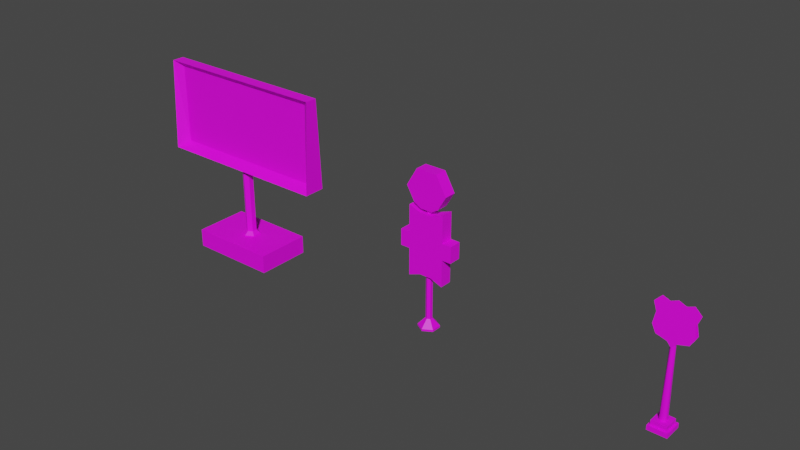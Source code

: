 # Source: Billboards.blend  (saved by Blender 3.1.7; exported with 4.5.12 LTS)
import bpy
from mathutils import Matrix  # noqa: F401  (used for matrix-valued properties, if any)

bpy.ops.wm.read_factory_settings(use_empty=True)
scene = bpy.context.scene
scene.name = 'Scene'

# ---- collections
col_collection = bpy.data.collections.new('Collection'); scene.collection.children.link(col_collection)

# ---- images (referenced by path relative to the original .blend; pixels are not part of the script)
import os
ASSET_DIR = os.environ.get("B2B_ASSET_DIR", "")  # directory of the original .blend (textures are referenced by path, not embedded)
HERE = os.path.dirname(os.path.abspath(__file__))  # packed textures are extracted next to this script under _unpacked/

def load_image(name, relpath, width, height, colorspace="sRGB"):
    """Load a texture the original file referenced (path relative to the .blend, or extracted next to this script)."""
    p = next((c for c in (os.path.join(HERE, relpath), os.path.join(ASSET_DIR, relpath)) if relpath and os.path.exists(c)), "")
    if p:
        img = bpy.data.images.load(p, check_existing=True)
        img.name = name
    else:  # same state as the original file: an image datablock whose file is absent (Cycles renders it pink)
        img = bpy.data.images.new(name, width, height)
        img.source = "FILE"
        img.filepath = "//" + (relpath or name)
    img.colorspace_settings.name = colorspace
    return img
img_signs_png = load_image('signs.png', 'signs.png', 1024, 1024, 'sRGB')

# ---- materials (node trees are filled in below, after node groups)
mat_material = bpy.data.materials.new('Material')
mat_material.use_transparent_shadow = False

# ---- node groups
ng_auto_smooth = bpy.data.node_groups.new('Auto Smooth', 'GeometryNodeTree')
_s = ng_auto_smooth.interface.new_socket(name='Geometry', in_out='OUTPUT', socket_type='NodeSocketGeometry')
_s = ng_auto_smooth.interface.new_socket(name='Geometry', in_out='INPUT', socket_type='NodeSocketGeometry')
_s = ng_auto_smooth.interface.new_socket(name='Angle', in_out='INPUT', socket_type='NodeSocketFloat')
_s.subtype = 'ANGLE'
_s.min_value = 0.0
_s.max_value = 3.142
ng_auto_smooth.is_modifier = True
_N = ng_auto_smooth.nodes; _L = ng_auto_smooth.links
n0 = _N.new('NodeGroupOutput'); n0.name = 'Group Output'; n0.location = (480, -100)
n1 = _N.new('NodeGroupInput'); n1.name = 'Group Input'; n1.location = (-420, -300)
n2 = _N.new('NodeGroupInput'); n2.name = 'Group Input.001'; n2.location = (-60, -100)
n3 = _N.new('GeometryNodeSetShadeSmooth'); n3.name = 'Set Shade Smooth'; n3.location = (120, -100)
n3.domain = 'EDGE'
n4 = _N.new('GeometryNodeSetShadeSmooth'); n4.name = 'Set Shade Smooth.001'; n4.location = (300, -100)
n5 = _N.new('GeometryNodeInputMeshEdgeAngle'); n5.name = 'Edge Angle'; n5.location = (-420, -220)
n6 = _N.new('GeometryNodeInputEdgeSmooth'); n6.name = 'Is Edge Smooth'; n6.location = (-60, -160)
n7 = _N.new('GeometryNodeInputShadeSmooth'); n7.name = 'Is Face Smooth'; n7.location = (-240, -340)
n8 = _N.new('FunctionNodeBooleanMath'); n8.name = 'Boolean Math'; n8.location = (-60, -220)
n9 = _N.new('FunctionNodeCompare'); n9.name = 'Compare'; n9.location = (-240, -180)
n9.operation = 'LESS_EQUAL'
_L.new(n5.outputs[0], n9.inputs[0])
_L.new(n4.outputs[0], n0.inputs[0])
_L.new(n1.outputs[1], n9.inputs[1])
_L.new(n9.outputs[0], n8.inputs[0])
_L.new(n7.outputs[0], n8.inputs[1])
_L.new(n2.outputs[0], n3.inputs[0])
_L.new(n6.outputs[0], n3.inputs[1])
_L.new(n3.outputs[0], n4.inputs[0])
_L.new(n8.outputs[0], n3.inputs[2])
n0.is_active_output = True

# ---- material node trees
mat_material.use_nodes = True; mat_material.node_tree.nodes.clear()
_N = mat_material.node_tree.nodes; _L = mat_material.node_tree.links
n0 = _N.new('ShaderNodeBsdfPrincipled'); n0.name = 'Principled BSDF'; n0.location = (10, 300)
n0.distribution = 'GGX'
n0.subsurface_method = 'RANDOM_WALK_SKIN'
n0.inputs[3].default_value = 1.45
n0.inputs[27].default_value = (0.0, 0.0, 0.0, 1.0)
n0.inputs[28].default_value = 1.0
n1 = _N.new('ShaderNodeOutputMaterial'); n1.name = 'Material Output'; n1.location = (300, 300)
n2 = _N.new('ShaderNodeTexImage'); n2.name = 'Image Texture'; n2.location = (-411, 180)
n2.image = img_signs_png
_L.new(n0.outputs[0], n1.inputs[0])
_L.new(n2.outputs[0], n0.inputs[0])
_L.new(n2.outputs[1], n0.inputs[4])
n1.is_active_output = True

# ---- world
world_world = bpy.data.worlds.new('World'); scene.world = world_world
world_world.use_nodes = True; world_world.node_tree.nodes.clear()
_N = world_world.node_tree.nodes; _L = world_world.node_tree.links
n0 = _N.new('ShaderNodeOutputWorld'); n0.name = 'World Output'; n0.location = (300, 300)
n1 = _N.new('ShaderNodeBackground'); n1.name = 'Background'; n1.location = (10, 300)
n1.inputs[0].default_value = (0.05088, 0.05088, 0.05088, 1.0)
_L.new(n1.outputs[0], n0.inputs[0])
n0.is_active_output = True
world_world.color = (0.05088, 0.05088, 0.05088)
world_world.use_sun_shadow = False
world_world.sun_shadow_jitter_overblur = 0.0

# ---- meshes
me_billboardplatform = bpy.data.meshes.new('BillboardPlatform')
me_billboardplatform.from_pydata([(-4.885, -3.004, 0.0), (-4.885, -3.004, 2.0), (-4.885, 3.004, 0.0), (-4.885, 3.004, 2.0), (4.885, -3.004, 0.0), (4.885, -3.004, 2.0), (4.885, 3.004, 0.0), (4.885, 3.004, 2.0)], [], [(0, 1, 3, 2), (2, 3, 7, 6), (6, 7, 5, 4), (4, 5, 1, 0), (2, 6, 4, 0), (7, 3, 1, 5)])
_uv = me_billboardplatform.uv_layers.new(name='UVMap')
_uv.uv.foreach_set('vector', [0.4374, 0.9449, 0.4746, 0.9449, 0.4746, 0.833, 0.4374, 0.833, 0.431, 0.9897, 0.4768, 0.9897, 0.4768, 0.7656, 0.431, 0.7656, 0.4374, 0.833, 0.4746, 0.833, 0.4746, 0.9449, 0.4374, 0.9449, 0.431, 0.7656, 0.4768, 0.7656, 0.4768, 0.9897, 0.431, 0.9897, 0.4806, 0.9351, 0.4806, 0.8358, 0.4307, 0.8358, 0.4307, 0.9351, 0.4806, 0.8358, 0.4806, 0.9351, 0.4307, 0.9351, 0.4307, 0.8358])
me_billboardplatform.materials.append(mat_material)
me_billboardplatform.use_remesh_fix_poles = True
me_billboardplatform.use_remesh_preserve_attributes = False
me_billboardplatform.update()
me_billboard = bpy.data.meshes.new('Billboard')
me_billboard.from_pydata([(-1.987e-08, 1.0, 0.0), (-0.866, 0.5, 0.0), (-0.866, -0.5, 0.0), (6.755e-08, -1.0, 0.0), (0.866, -0.5, 0.0), (0.866, 0.5, 0.0), (-4.225e-08, 0.5664, 0.5141), (-0.4905, 0.2832, 0.5141), (-0.4905, -0.2832, 0.5141), (3.025e-08, -0.5664, 0.5141), (0.4905, -0.2832, 0.5141), (0.4905, 0.2832, 0.5141), (-0.866, 0.5, 0.1371), (-1.987e-08, 1.0, 0.1371), (-0.866, -0.5, 0.1371), (6.755e-08, -1.0, 0.1371), (0.866, -0.5, 0.1371), (0.866, 0.5, 0.1371), (-9.451e-08, 0.5664, 7.818), (-0.4905, 0.2832, 7.818), (-0.4905, -0.2832, 7.818), (-2.201e-08, -0.5664, 7.818), (0.4905, -0.2832, 7.818), (0.4905, 0.2832, 7.818), (-9.038, 9.934e-09, 8.684), (-9.038, 9.934e-09, 17.37), (9.038, 9.934e-09, 8.684), (9.038, 9.934e-09, 17.37), (-9.949, -1.174, 8.029), (-9.949, -0.6618, 18.03), (-9.949, 0.6618, 18.03), (-9.949, 1.174, 8.029), (9.949, 1.174, 8.029), (9.949, 0.6618, 18.03), (9.949, -0.6618, 18.03), (9.949, -1.174, 8.029), (-0.6857, 0.3959, 8.089), (-1.143e-07, 0.7917, 8.089), (-0.6857, -0.3959, 8.089), (-1.298e-08, -0.7917, 8.089), (0.6857, -0.3959, 8.089), (0.6857, 0.3959, 8.089)], [], [(1, 0, 5, 4, 3, 2), (7, 8, 20, 19), (0, 1, 12, 13), (5, 0, 13, 17), (3, 4, 16, 15), (1, 2, 14, 12), (4, 5, 17, 16), (2, 3, 15, 14), (7, 6, 13, 12), (8, 7, 12, 14), (9, 8, 14, 15), (10, 9, 15, 16), (11, 10, 16, 17), (6, 11, 17, 13), (22, 23, 41, 40), (10, 11, 23, 22), (8, 9, 21, 20), (6, 7, 19, 18), (11, 6, 18, 23), (9, 10, 22, 21), (28, 29, 30, 31), (32, 33, 34, 35), (26, 27, 25, 24), (31, 32, 35, 28), (33, 30, 29, 34), (24, 25, 29, 28), (25, 24, 31, 30), (24, 26, 32, 31), (27, 25, 30, 33), (26, 27, 33, 32), (27, 26, 35, 34), (26, 24, 28, 35), (25, 27, 34, 29), (36, 38, 39, 40, 41, 37), (20, 21, 39, 38), (18, 19, 36, 37), (23, 18, 37, 41), (21, 22, 40, 39), (19, 20, 38, 36)])
_uv = me_billboard.uv_layers.new(name='UVMap')
_uv.uv.foreach_set('vector', [0.5028, 0.2679, 0.5132, 0.2679, 0.5236, 0.2679, 0.5236, 0.2679, 0.5132, 0.2679, 0.5028, 0.2679, 0.4727, 0.2723, 0.4417, 0.2723, 0.4417, 0.6026, 0.4727, 0.6026, 0.5132, 0.2679, 0.5028, 0.2679, 0.5028, 0.2695, 0.5132, 0.2695, 0.5236, 0.2679, 0.5132, 0.2679, 0.5132, 0.2695, 0.5236, 0.2695, 0.5132, 0.2679, 0.5236, 0.2679, 0.5236, 0.2695, 0.5132, 0.2695, 0.5028, 0.2679, 0.5028, 0.2679, 0.5028, 0.2695, 0.5028, 0.2695, 0.5236, 0.2679, 0.5236, 0.2679, 0.5236, 0.2695, 0.5236, 0.2695, 0.5028, 0.2679, 0.5132, 0.2679, 0.5132, 0.2695, 0.5028, 0.2695, 0.5073, 0.2741, 0.5132, 0.2741, 0.5132, 0.2695, 0.5028, 0.2695, 0.5073, 0.2741, 0.5073, 0.2741, 0.5028, 0.2695, 0.5028, 0.2695, 0.5132, 0.2741, 0.5073, 0.2741, 0.5028, 0.2695, 0.5132, 0.2695, 0.5191, 0.2741, 0.5132, 0.2741, 0.5132, 0.2695, 0.5236, 0.2695, 0.5191, 0.2741, 0.5191, 0.2741, 0.5236, 0.2695, 0.5236, 0.2695, 0.5132, 0.2741, 0.5191, 0.2741, 0.5236, 0.2695, 0.5132, 0.2695, 0.5191, 0.3619, 0.5191, 0.3619, 0.5214, 0.3652, 0.5214, 0.3652, 0.4417, 0.2723, 0.4727, 0.2723, 0.4727, 0.6026, 0.4417, 0.6026, 0.4236, 0.2725, 0.4589, 0.2725, 0.4589, 0.6037, 0.4236, 0.6037, 0.4589, 0.2725, 0.4236, 0.2725, 0.4236, 0.6037, 0.4589, 0.6037, 0.4941, 0.2725, 0.4589, 0.2725, 0.4589, 0.6037, 0.4941, 0.6037, 0.4589, 0.2725, 0.4941, 0.2725, 0.4941, 0.6037, 0.4589, 0.6037, 0.5079, 0.9807, 0.776, 0.9728, 0.776, 0.9526, 0.5079, 0.9447, 0.5909, 0.02168, 0.8589, 0.02953, 0.8589, 0.0498, 0.5909, 0.05764, 0.5321, 0.06059, 0.9553, 0.06059, 0.9553, 0.9412, 0.5321, 0.9412, 0.5047, 0.6114, 0.5047, 0.4134, 0.5281, 0.4134, 0.5281, 0.6114, 0.9814, 0.0415, 0.9814, 0.9242, 0.9576, 0.9242, 0.9576, 0.0415, 0.5321, 0.9412, 0.9553, 0.9412, 0.9872, 0.9856, 0.5002, 0.9856, 0.9553, 0.9412, 0.5321, 0.9412, 0.5002, 0.9856, 0.9872, 0.9856, 0.5321, 0.9412, 0.5321, 0.06059, 0.5002, 0.01622, 0.5002, 0.9856, 0.9553, 0.06059, 0.9553, 0.9412, 0.9872, 0.9856, 0.9872, 0.01622, 0.5321, 0.06059, 0.9553, 0.06059, 0.9872, 0.01622, 0.5002, 0.01622, 0.9553, 0.06059, 0.5321, 0.06059, 0.5002, 0.01622, 0.9872, 0.01622, 0.5321, 0.06059, 0.5321, 0.9412, 0.5017, 0.9825, 0.5041, 0.0211, 0.9553, 0.9412, 0.9553, 0.06059, 0.9872, 0.01622, 0.9872, 0.9856, 0.5049, 0.3652, 0.5049, 0.3652, 0.5132, 0.3652, 0.5214, 0.3652, 0.5214, 0.3652, 0.5132, 0.3652, 0.5073, 0.3619, 0.5132, 0.3619, 0.5132, 0.3652, 0.5049, 0.3652, 0.5132, 0.3619, 0.5073, 0.3619, 0.5049, 0.3652, 0.5132, 0.3652, 0.5191, 0.3619, 0.5132, 0.3619, 0.5132, 0.3652, 0.5214, 0.3652, 0.5132, 0.3619, 0.5191, 0.3619, 0.5214, 0.3652, 0.5132, 0.3652, 0.5073, 0.3619, 0.5073, 0.3619, 0.5049, 0.3652, 0.5049, 0.3652])
me_billboard.materials.append(mat_material)
me_billboard.use_remesh_fix_poles = True
me_billboard.use_remesh_preserve_attributes = False
me_billboard.update()
me_roadsign = bpy.data.meshes.new('RoadSign')
me_roadsign.from_pydata([(-1.0, -1.0, 0.008074), (-0.789, -0.789, 0.4897), (-1.0, 1.0, 0.008074), (-0.789, 0.789, 0.4897), (1.0, -1.0, 0.008074), (0.789, -0.789, 0.4897), (1.0, 1.0, 0.008074), (0.789, 0.789, 0.4897), (-1.0, -1.0, 0.4897), (-1.0, 1.0, 0.4897), (1.0, 1.0, 0.4897), (1.0, -1.0, 0.4897), (-0.789, -0.789, 0.9929), (-0.789, 0.789, 0.9929), (0.789, 0.789, 0.9929), (0.789, -0.789, 0.9929), (-1.542, -0.325, 9.197), (1.542, -0.325, 9.197), (-1.439, -0.01655, 12.72), (1.439, -0.01655, 12.72), (-1.768, -0.1548, 11.14), (0.0, -0.3929, 8.42), (1.768, -0.1548, 11.14), (0.0, -0.01408, 12.75), (0.0, -0.1548, 11.14), (-1.958, -0.2571, 9.972), (0.4319, -0.3516, 8.893), (2.106, -0.07928, 12.0), (-0.7197, -0.0429, 12.42), (-2.106, -0.07928, 12.0), (-0.4319, -0.3516, 8.893), (1.958, -0.2571, 9.972), (0.7197, -0.0429, 12.42), (0.0, -0.07928, 12.0), (0.0, -0.2571, 9.972), (-0.8841, -0.1548, 11.14), (0.8841, -0.1548, 11.14), (1.027, -0.2571, 9.972), (-1.027, -0.2571, 9.972), (-0.7197, -0.07928, 12.0), (0.7197, -0.07928, 12.0), (-1.542, 0.3259, 9.197), (1.542, 0.3259, 9.197), (-1.439, 0.01749, 12.72), (1.439, 0.01749, 12.72), (-1.768, 0.1558, 11.14), (0.0, 0.3938, 8.42), (1.768, 0.1558, 11.14), (0.0, 0.01502, 12.75), (0.0, 0.1558, 11.14), (-1.958, 0.258, 9.972), (0.4319, 0.3525, 8.893), (2.106, 0.08021, 12.0), (-0.7197, 0.04383, 12.42), (-2.106, 0.08021, 12.0), (-0.4319, 0.3525, 8.893), (1.958, 0.258, 9.972), (0.7197, 0.04383, 12.42), (0.0, 0.08021, 12.0), (0.0, 0.258, 9.972), (-0.8841, 0.1558, 11.14), (0.8841, 0.1558, 11.14), (1.027, 0.258, 9.972), (-1.027, 0.258, 9.972), (-0.7197, 0.08021, 12.0), (0.7197, 0.08021, 12.0), (-0.1969, -0.3514, 0.9929), (-0.3514, -0.1969, 0.9929), (-0.6378, -0.6378, 0.9929), (-0.3514, 0.1969, 0.9929), (-0.1969, 0.3514, 0.9929), (-0.6378, 0.6378, 0.9929), (0.1969, 0.3514, 0.9929), (0.3514, 0.1969, 0.9929), (0.6378, 0.6378, 0.9929), (0.3514, -0.1969, 0.9929), (0.1969, -0.3514, 0.9929), (0.6378, -0.6378, 0.9929), (-0.2504, -0.0364, 9.967), (-0.0364, -0.2504, 9.967), (-0.0364, 0.2504, 9.967), (-0.2504, 0.0364, 9.967), (0.2504, 0.0364, 9.967), (0.0364, 0.2504, 9.967), (0.0364, -0.2504, 9.967), (0.2504, -0.0364, 9.967)], [], [(0, 8, 9, 2), (2, 9, 10, 6), (6, 10, 11, 4), (4, 11, 8, 0), (2, 6, 4, 0), (5, 7, 14, 15), (1, 3, 9, 8), (3, 7, 10, 9), (7, 5, 11, 10), (5, 1, 8, 11), (82, 83, 80, 81, 78, 79, 84, 85), (3, 1, 12, 13), (1, 5, 15, 12), (7, 3, 13, 14), (66, 76, 84, 79), (74, 73, 75, 77, 15, 14), (75, 73, 82, 85), (72, 70, 80, 83), (68, 67, 69, 71, 13, 12), (77, 76, 66, 68, 12, 15), (71, 70, 72, 74, 14, 13), (40, 27, 19, 32), (39, 33, 23, 28), (38, 34, 24, 35), (37, 31, 22, 36), (34, 37, 36, 24), (21, 26, 37, 34), (26, 17, 31, 37), (25, 38, 35, 20), (16, 30, 38, 25), (30, 21, 34, 38), (29, 39, 28, 18), (20, 35, 39, 29), (35, 24, 33, 39), (33, 40, 32, 23), (24, 36, 40, 33), (36, 22, 27, 40), (65, 57, 44, 52), (64, 53, 48, 58), (63, 60, 49, 59), (62, 61, 47, 56), (59, 49, 61, 62), (46, 59, 62, 51), (51, 62, 56, 42), (50, 45, 60, 63), (41, 50, 63, 55), (55, 63, 59, 46), (54, 43, 53, 64), (45, 54, 64, 60), (60, 64, 58, 49), (58, 48, 57, 65), (49, 58, 65, 61), (61, 65, 52, 47), (66, 67, 68), (69, 70, 71), (72, 73, 74), (75, 76, 77), (72, 83, 82, 73), (84, 76, 75, 85), (66, 79, 78, 67), (80, 70, 69, 81), (69, 67, 78, 81)])
me_roadsign.polygons.foreach_set('use_smooth', [True] * 62)
_uv = me_roadsign.uv_layers.new(name='UVMap')
_uv.uv.foreach_set('vector', [0.4306, 0.2852, 0.4306, 0.2976, 0.4901, 0.2976, 0.4901, 0.2852, 0.431, 0.2865, 0.431, 0.2988, 0.4901, 0.2988, 0.4901, 0.2865, 0.4901, 0.2852, 0.4901, 0.2976, 0.4306, 0.2976, 0.4306, 0.2852, 0.4901, 0.2865, 0.4901, 0.2988, 0.431, 0.2988, 0.431, 0.2865, 0.431, 0.2865, 0.4901, 0.2865, 0.4901, 0.2865, 0.431, 0.2865, 0.4369, 0.2976, 0.4838, 0.2976, 0.4838, 0.3105, 0.4369, 0.3105, 0.4372, 0.2988, 0.4372, 0.2988, 0.431, 0.2988, 0.431, 0.2988, 0.4372, 0.2988, 0.4839, 0.2988, 0.4901, 0.2988, 0.431, 0.2988, 0.4839, 0.2988, 0.4839, 0.2988, 0.4901, 0.2988, 0.4901, 0.2988, 0.4839, 0.2988, 0.4372, 0.2988, 0.431, 0.2988, 0.4901, 0.2988, 0.4564, 0.6032, 0.4471, 0.6032, 0.4439, 0.6032, 0.4345, 0.6032, 0.4345, 0.6032, 0.4439, 0.6032, 0.4471, 0.6032, 0.4564, 0.6032, 0.4838, 0.2976, 0.4369, 0.2976, 0.4369, 0.3105, 0.4838, 0.3105, 0.4372, 0.2988, 0.4839, 0.2988, 0.4839, 0.3116, 0.4372, 0.3116, 0.4839, 0.2988, 0.4372, 0.2988, 0.4372, 0.3116, 0.4839, 0.3116, 0.4336, 0.2711, 0.4574, 0.2711, 0.4471, 0.6032, 0.4439, 0.6032, 0.4794, 0.3116, 0.475, 0.3116, 0.475, 0.3116, 0.4794, 0.3116, 0.4839, 0.3116, 0.4839, 0.3116, 0.4637, 0.2811, 0.486, 0.2811, 0.4764, 0.5978, 0.4734, 0.5978, 0.4574, 0.2711, 0.4336, 0.2711, 0.4439, 0.6032, 0.4471, 0.6032, 0.4417, 0.3116, 0.4462, 0.3116, 0.4462, 0.3116, 0.4417, 0.3116, 0.4372, 0.3116, 0.4372, 0.3116, 0.4794, 0.3116, 0.4686, 0.3116, 0.4525, 0.3116, 0.4417, 0.3116, 0.4372, 0.3116, 0.4839, 0.3116, 0.4417, 0.3116, 0.4525, 0.3116, 0.4686, 0.3116, 0.4794, 0.3116, 0.4839, 0.3116, 0.4372, 0.3116, 0.4111, 0.2202, 0.4969, 0.2202, 0.4556, 0.2645, 0.4111, 0.2459, 0.322, 0.2202, 0.3665, 0.2202, 0.3665, 0.2663, 0.322, 0.2459, 0.303, 0.09438, 0.3665, 0.09438, 0.3665, 0.1667, 0.3118, 0.1667, 0.4301, 0.09438, 0.4877, 0.09438, 0.476, 0.1667, 0.4213, 0.1667, 0.3665, 0.09438, 0.4301, 0.09438, 0.4213, 0.1667, 0.3665, 0.1667, 0.3665, -0.001704, 0.3933, 0.02755, 0.4301, 0.09438, 0.3665, 0.09438, 0.3933, 0.02755, 0.462, 0.04636, 0.4877, 0.09438, 0.4301, 0.09438, 0.2453, 0.09438, 0.303, 0.09438, 0.3118, 0.1667, 0.2571, 0.1667, 0.2711, 0.04636, 0.3398, 0.02755, 0.303, 0.09438, 0.2453, 0.09438, 0.3398, 0.02755, 0.3665, -0.001704, 0.3665, 0.09438, 0.303, 0.09438, 0.2362, 0.2202, 0.322, 0.2202, 0.322, 0.2459, 0.2775, 0.2645, 0.2571, 0.1667, 0.3118, 0.1667, 0.322, 0.2202, 0.2362, 0.2202, 0.3118, 0.1667, 0.3665, 0.1667, 0.3665, 0.2202, 0.322, 0.2202, 0.3665, 0.2202, 0.4111, 0.2202, 0.4111, 0.2459, 0.3665, 0.2663, 0.3665, 0.1667, 0.4213, 0.1667, 0.4111, 0.2202, 0.3665, 0.2202, 0.4213, 0.1667, 0.476, 0.1667, 0.4969, 0.2202, 0.4111, 0.2202, 0.4111, 0.2202, 0.4111, 0.2459, 0.4556, 0.2645, 0.4969, 0.2202, 0.322, 0.2202, 0.322, 0.2459, 0.3665, 0.2663, 0.3665, 0.2202, 0.303, 0.09438, 0.3118, 0.1667, 0.3665, 0.1667, 0.3665, 0.09438, 0.4301, 0.09438, 0.4213, 0.1667, 0.476, 0.1667, 0.4877, 0.09438, 0.3665, 0.09438, 0.3665, 0.1667, 0.4213, 0.1667, 0.4301, 0.09438, 0.3665, -0.001704, 0.3665, 0.09438, 0.4301, 0.09438, 0.3933, 0.02755, 0.3933, 0.02755, 0.4301, 0.09438, 0.4877, 0.09438, 0.462, 0.04636, 0.2453, 0.09438, 0.2571, 0.1667, 0.3118, 0.1667, 0.303, 0.09438, 0.2711, 0.04636, 0.2453, 0.09438, 0.303, 0.09438, 0.3398, 0.02755, 0.3398, 0.02755, 0.303, 0.09438, 0.3665, 0.09438, 0.3665, -0.001704, 0.2362, 0.2202, 0.2775, 0.2645, 0.322, 0.2459, 0.322, 0.2202, 0.2571, 0.1667, 0.2362, 0.2202, 0.322, 0.2202, 0.3118, 0.1667, 0.3118, 0.1667, 0.322, 0.2202, 0.3665, 0.2202, 0.3665, 0.1667, 0.3665, 0.2202, 0.3665, 0.2663, 0.4111, 0.2459, 0.4111, 0.2202, 0.3665, 0.1667, 0.3665, 0.2202, 0.4111, 0.2202, 0.4213, 0.1667, 0.4213, 0.1667, 0.4111, 0.2202, 0.4969, 0.2202, 0.476, 0.1667, 0.4525, 0.3116, 0.4462, 0.3116, 0.4417, 0.3116, 0.4462, 0.3116, 0.4462, 0.3116, 0.4417, 0.3116, 0.4686, 0.3116, 0.475, 0.3116, 0.4794, 0.3116, 0.475, 0.3116, 0.4686, 0.3116, 0.4794, 0.3116, 0.4948, 0.2813, 0.4851, 0.5978, 0.4764, 0.5978, 0.486, 0.2811, 0.4646, 0.5978, 0.4549, 0.2813, 0.4637, 0.2811, 0.4734, 0.5978, 0.4336, 0.2711, 0.4439, 0.6032, 0.4345, 0.6032, 0.4242, 0.2713, 0.4439, 0.6032, 0.4336, 0.2711, 0.4242, 0.2713, 0.4345, 0.6032, 0.486, 0.2811, 0.4637, 0.2811, 0.4734, 0.5978, 0.4764, 0.5978])
me_roadsign.materials.append(mat_material)
me_roadsign.use_remesh_fix_poles = True
me_roadsign.use_remesh_preserve_attributes = False
me_roadsign.update()
me_vintagesign = bpy.data.meshes.new('VintageSign')
me_vintagesign.from_pydata([(0.002684, 1.11, 0.0008423), (-0.9586, 0.555, 0.0008423), (-0.9586, -0.555, 0.0008423), (0.002684, -1.11, 0.0008423), (0.9639, -0.555, 0.0008423), (0.9639, 0.555, 0.0008423), (0.002684, 0.3397, 1.022), (-0.2915, 0.1698, 1.022), (-0.2915, -0.1698, 1.022), (0.002684, -0.3397, 1.022), (0.2969, -0.1698, 1.022), (0.2969, 0.1698, 1.022), (-0.9586, 0.555, 0.2048), (0.002684, 1.11, 0.2048), (-0.9586, -0.555, 0.2048), (0.002684, -1.11, 0.2048), (0.9639, -0.555, 0.2048), (0.9639, 0.555, 0.2048), (0.002684, 0.3397, 13.04), (-0.2915, 0.1698, 13.04), (-0.2915, -0.1698, 13.04), (0.002684, -0.3397, 13.04), (0.2969, -0.1698, 13.04), (0.2969, 0.1698, 13.04), (-1.141, 0.6694, 16.94), (-2.279, 0.6694, 14.97), (-2.279, -0.6563, 14.97), (-1.141, -0.6563, 16.94), (1.134, -0.6563, 16.94), (2.272, -0.6563, 14.97), (-1.969, -0.6621, 5.464), (1.969, -0.6621, 5.464), (-1.969, -0.6621, 13.02), (1.969, -0.6621, 13.02), (1.969, 0.6678, 5.464), (-1.969, 0.6678, 5.464), (0.6489, -0.6621, 5.95), (-0.6489, -0.6621, 5.95), (-0.6489, -0.6621, 12.54), (0.6489, -0.6621, 12.54), (-1.969, 0.6678, 13.02), (1.969, 0.6678, 13.02), (0.6489, 0.6678, 5.95), (-0.6489, 0.6678, 5.95), (-0.6489, 0.6678, 12.54), (0.6489, 0.6678, 12.54), (-1.969, -0.6621, 10.12), (-1.969, -0.6621, 8.368), (1.969, -0.6621, 8.368), (1.969, -0.6621, 10.12), (1.969, 0.6678, 8.368), (1.969, 0.6678, 10.12), (0.6489, 0.6678, 8.371), (0.6489, 0.6678, 10.12), (-1.969, 0.6678, 10.12), (-1.969, 0.6678, 8.368), (0.6489, -0.6621, 8.371), (0.6489, -0.6621, 10.12), (-0.6489, -0.6621, 10.12), (-0.6489, -0.6621, 8.371), (-0.6489, 0.6678, 10.12), (-0.6489, 0.6678, 8.371), (-2.982, -0.6621, 10.12), (-2.982, -0.6621, 8.368), (2.982, -0.6621, 8.368), (2.982, -0.6621, 10.12), (2.982, 0.6678, 8.368), (2.982, 0.6678, 10.12), (-2.982, 0.6678, 10.12), (-2.982, 0.6678, 8.368), (1.382, -0.6563, 13.43), (0.6391, -0.6563, 13.0), (-0.6459, -0.6563, 13.0), (-1.389, -0.6563, 13.43), (1.134, 0.6694, 16.94), (2.272, 0.6694, 14.97), (1.382, 0.6694, 13.43), (0.6391, 0.6694, 13.0), (-0.6459, 0.6694, 13.0), (-1.389, 0.6694, 13.43)], [], [(1, 0, 5, 4, 3, 2), (7, 8, 20, 19), (0, 1, 12, 13), (5, 0, 13, 17), (3, 4, 16, 15), (1, 2, 14, 12), (4, 5, 17, 16), (2, 3, 15, 14), (7, 6, 13, 12), (8, 7, 12, 14), (9, 8, 14, 15), (10, 9, 15, 16), (11, 10, 16, 17), (6, 11, 17, 13), (18, 19, 20, 21, 22, 23), (10, 11, 23, 22), (8, 9, 21, 20), (6, 7, 19, 18), (11, 6, 18, 23), (9, 10, 22, 21), (46, 58, 38, 32), (54, 40, 44, 60), (57, 39, 38, 58), (57, 49, 33, 39), (53, 60, 44, 45), (53, 45, 41, 51), (30, 35, 43, 37), (49, 51, 41, 33), (36, 42, 34, 31), (47, 55, 35, 30), (39, 45, 44, 38), (37, 43, 42, 36), (38, 44, 40, 32), (33, 41, 45, 39), (32, 40, 54, 46), (49, 65, 67, 51), (31, 34, 50, 48), (46, 62, 63, 47), (42, 52, 50, 34), (52, 53, 51, 50), (42, 43, 61, 52), (52, 61, 60, 53), (36, 31, 48, 56), (56, 48, 49, 57), (36, 56, 59, 37), (56, 57, 58, 59), (35, 55, 61, 43), (55, 54, 60, 61), (30, 37, 59, 47), (47, 59, 58, 46), (62, 68, 69, 63), (64, 66, 67, 65), (47, 63, 69, 55), (55, 69, 68, 54), (50, 66, 64, 48), (54, 68, 62, 46), (51, 67, 66, 50), (48, 64, 65, 49), (26, 73, 72, 71, 70, 29, 28, 27), (25, 24, 74, 75, 76, 77, 78, 79), (73, 26, 25, 79), (29, 70, 76, 75), (28, 29, 75, 74), (70, 71, 77, 76), (26, 27, 24, 25), (71, 72, 78, 77), (72, 73, 79, 78), (27, 28, 74, 24)])
_uv = me_vintagesign.uv_layers.new(name='UVMap')
_uv.uv.foreach_set('vector', [0.4416, 0.2881, 0.4612, 0.2881, 0.4809, 0.2881, 0.4809, 0.2881, 0.4612, 0.2881, 0.4416, 0.2881, 0.4879, 0.6029, 0.4879, 0.6029, 0.4879, 0.2717, 0.4879, 0.2717, 0.4612, 0.2881, 0.4416, 0.2881, 0.4416, 0.2922, 0.4612, 0.2922, 0.4809, 0.2881, 0.4612, 0.2881, 0.4612, 0.2922, 0.4809, 0.2922, 0.4612, 0.2881, 0.4809, 0.2881, 0.4809, 0.2922, 0.4612, 0.2922, 0.4416, 0.2881, 0.4416, 0.2881, 0.4416, 0.2922, 0.4416, 0.2922, 0.4809, 0.2881, 0.4809, 0.2881, 0.4809, 0.2922, 0.4809, 0.2922, 0.4416, 0.2881, 0.4612, 0.2881, 0.4612, 0.2922, 0.4416, 0.2922, 0.4552, 0.309, 0.4612, 0.309, 0.4612, 0.2922, 0.4416, 0.2922, 0.4552, 0.309, 0.4552, 0.309, 0.4416, 0.2922, 0.4416, 0.2922, 0.4612, 0.309, 0.4552, 0.309, 0.4416, 0.2922, 0.4612, 0.2922, 0.4673, 0.309, 0.4612, 0.309, 0.4612, 0.2922, 0.4809, 0.2922, 0.4673, 0.309, 0.4673, 0.309, 0.4809, 0.2922, 0.4809, 0.2922, 0.4612, 0.309, 0.4673, 0.309, 0.4809, 0.2922, 0.4612, 0.2922, 0.4594, 0.2717, 0.4879, 0.2717, 0.4879, 0.2717, 0.4594, 0.2717, 0.4308, 0.2717, 0.4308, 0.2717, 0.4308, 0.6029, 0.4308, 0.6029, 0.4308, 0.2717, 0.4308, 0.2717, 0.4879, 0.6029, 0.4594, 0.6029, 0.4594, 0.2717, 0.4879, 0.2717, 0.4594, 0.6029, 0.4879, 0.6029, 0.4879, 0.2717, 0.4594, 0.2717, 0.4308, 0.6029, 0.4594, 0.6029, 0.4594, 0.2717, 0.4308, 0.2717, 0.4594, 0.6029, 0.4308, 0.6029, 0.4308, 0.2717, 0.4594, 0.2717, 0.09026, 0.7561, 0.1979, 0.7559, 0.1979, 0.9533, 0.09026, 0.993, 0.09026, 0.7561, 0.09026, 0.993, 0.1979, 0.9533, 0.1979, 0.7559, 0.3037, 0.7559, 0.3037, 0.9533, 0.1979, 0.9533, 0.1979, 0.7559, 0.3037, 0.7559, 0.4113, 0.7561, 0.4113, 0.993, 0.3037, 0.9533, 0.3037, 0.7559, 0.1979, 0.7559, 0.1979, 0.9533, 0.3037, 0.9533, 0.3037, 0.7559, 0.3037, 0.9533, 0.4113, 0.993, 0.4113, 0.7561, 0.4266, 0.5301, 0.4926, 0.5301, 0.4926, 0.4646, 0.4266, 0.4646, 0.4214, 0.4039, 0.4969, 0.4039, 0.4969, 0.4891, 0.4214, 0.4891, 0.4266, 0.4002, 0.4926, 0.4002, 0.4926, 0.3347, 0.4266, 0.3347, 0.4214, 0.3525, 0.4969, 0.3525, 0.4969, 0.2734, 0.4214, 0.2734, 0.4214, 0.4749, 0.4969, 0.4749, 0.4969, 0.4749, 0.4214, 0.4749, 0.4266, 0.4646, 0.4926, 0.4646, 0.4926, 0.4002, 0.4266, 0.4002, 0.4214, 0.4749, 0.4969, 0.4749, 0.4969, 0.4891, 0.4214, 0.4891, 0.4214, 0.4891, 0.4969, 0.4891, 0.4969, 0.4749, 0.4214, 0.4749, 0.4214, 0.4891, 0.4969, 0.4891, 0.4969, 0.4039, 0.4214, 0.4039, 0.417, 0.4625, 0.417, 0.3976, 0.4944, 0.3976, 0.4939, 0.4625, 0.4214, 0.2734, 0.4969, 0.2734, 0.4969, 0.3525, 0.4214, 0.3525, 0.09026, 0.7561, 0.007613, 0.7561, 0.007613, 0.6133, 0.09026, 0.6133, 0.3037, 0.4161, 0.3037, 0.6135, 0.4113, 0.6133, 0.4113, 0.3765, 0.3037, 0.6135, 0.3037, 0.7559, 0.4113, 0.7561, 0.4113, 0.6133, 0.3037, 0.4161, 0.1979, 0.4161, 0.1979, 0.6135, 0.3037, 0.6135, 0.3037, 0.6135, 0.1979, 0.6135, 0.1979, 0.7559, 0.3037, 0.7559, 0.3037, 0.4161, 0.4113, 0.3765, 0.4113, 0.6133, 0.3037, 0.6135, 0.3037, 0.6135, 0.4113, 0.6133, 0.4113, 0.7561, 0.3037, 0.7559, 0.3037, 0.4161, 0.3037, 0.6135, 0.1979, 0.6135, 0.1979, 0.4161, 0.3037, 0.6135, 0.3037, 0.7559, 0.1979, 0.7559, 0.1979, 0.6135, 0.09026, 0.3765, 0.09026, 0.6133, 0.1979, 0.6135, 0.1979, 0.4161, 0.09026, 0.6133, 0.09026, 0.7561, 0.1979, 0.7559, 0.1979, 0.6135, 0.09026, 0.3765, 0.1979, 0.4161, 0.1979, 0.6135, 0.09026, 0.6133, 0.09026, 0.6133, 0.1979, 0.6135, 0.1979, 0.7559, 0.09026, 0.7561, 0.4214, 0.4039, 0.4969, 0.4039, 0.4969, 0.3525, 0.4214, 0.3525, 0.4214, 0.3525, 0.4969, 0.3525, 0.4969, 0.4039, 0.4214, 0.4039, 0.417, 0.3978, 0.417, 0.4627, 0.4949, 0.4627, 0.4939, 0.3978, 0.09026, 0.6133, 0.007613, 0.6133, 0.007613, 0.7561, 0.09026, 0.7561, 0.4949, 0.4625, 0.4949, 0.3976, 0.417, 0.3976, 0.417, 0.4625, 0.4949, 0.3978, 0.4944, 0.4627, 0.417, 0.4627, 0.417, 0.3978, 0.4113, 0.7561, 0.494, 0.7561, 0.494, 0.6133, 0.4113, 0.6133, 0.4113, 0.6133, 0.494, 0.6133, 0.494, 0.7561, 0.4113, 0.7561, 0.004368, 0.2555, 0.05379, 0.1699, 0.09503, 0.1461, 0.1664, 0.1461, 0.2076, 0.1699, 0.257, 0.2555, 0.1939, 0.3649, 0.06753, 0.3649, 0.004368, 0.2555, 0.06753, 0.3649, 0.1939, 0.3649, 0.257, 0.2555, 0.2076, 0.1699, 0.1664, 0.1461, 0.09503, 0.1461, 0.05379, 0.1699, 0.4217, 0.501, 0.4217, 0.5463, 0.497, 0.5463, 0.497, 0.501, 0.4217, 0.5463, 0.4217, 0.501, 0.497, 0.501, 0.497, 0.5463, 0.4217, 0.6041, 0.4217, 0.5463, 0.497, 0.5463, 0.497, 0.6041, 0.4217, 0.501, 0.4217, 0.4884, 0.497, 0.4884, 0.497, 0.501, 0.4217, 0.5463, 0.4217, 0.6041, 0.497, 0.6041, 0.497, 0.5463, 0.4217, 0.4884, 0.4217, 0.4884, 0.497, 0.4884, 0.497, 0.4884, 0.4217, 0.4884, 0.4217, 0.501, 0.497, 0.501, 0.497, 0.4884, 0.4187, 0.4972, 0.4187, 0.3543, 0.4946, 0.3543, 0.4946, 0.4972])
me_vintagesign.materials.append(mat_material)
me_vintagesign.use_remesh_fix_poles = True
me_vintagesign.use_remesh_preserve_attributes = False
me_vintagesign.update()

# ---- objects
ob_billboardplatform = bpy.data.objects.new('BillboardPlatform', me_billboardplatform)
ob_billboard = bpy.data.objects.new('Billboard', me_billboard)
ob_roadsign = bpy.data.objects.new('RoadSign', me_roadsign)
ob_vintagesign = bpy.data.objects.new('VintageSign', me_vintagesign)

# ---- transforms, parenting, visibility, modifiers, constraints
ob_billboardplatform.location = (-25.01, 0.0, 0.01572)
ob_billboard.location = (-25.01, -9.934e-09, 1.972)
ob_roadsign.location = (25.48, 0.0, 0.0)
_m = ob_roadsign.modifiers.new('Auto Smooth', 'NODES')
_m.node_group = ng_auto_smooth
_gi = [s.identifier for s in ng_auto_smooth.interface.items_tree if s.item_type == 'SOCKET' and s.in_out == 'INPUT']
_m[_gi[1]] = 0.9599  # Angle
ob_vintagesign.location = (0.0, 0.0, 0.0)

# ---- collection membership
col_collection.objects.link(ob_billboardplatform)
col_collection.objects.link(ob_billboard)
col_collection.objects.link(ob_roadsign)
col_collection.objects.link(ob_vintagesign)

# ---- scene / render settings (as saved in the file)
scene.frame_start = 1; scene.frame_end = 250; scene.frame_set(187)
scene.render.engine = 'BLENDER_EEVEE_NEXT'
scene.cycles.sampling_pattern = 'TABULATED_SOBOL'
scene.cycles.use_light_tree = False
scene.view_settings.view_transform = 'Filmic'
bpy.context.view_layer.update()

# ---- added for rendering (the .blend has no active camera and no usable light): camera, sun
cam_auto = bpy.data.cameras.new('AutoCamera')
cam_auto.lens = 50.0
cam_auto.sensor_width = 36.0
cam_auto.clip_end = 1070.77
ob_auto_camera = bpy.data.objects.new('AutoCamera', cam_auto)
scene.collection.objects.link(ob_auto_camera)
ob_auto_camera.location = (57.3262, -73.2155, 58.8101)
ob_auto_camera.rotation_euler = (1.09748, -7.21219e-08, 0.694738)
scene.camera = ob_auto_camera
light_auto_sun = bpy.data.lights.new('AutoSun', 'SUN')
light_auto_sun.energy = 3.0
light_auto_sun.angle = 0.0523599
ob_auto_sun = bpy.data.objects.new('AutoSun', light_auto_sun)
scene.collection.objects.link(ob_auto_sun)
ob_auto_sun.rotation_euler = (0.872665, 0.174533, 0.523599)
bpy.context.view_layer.update()
